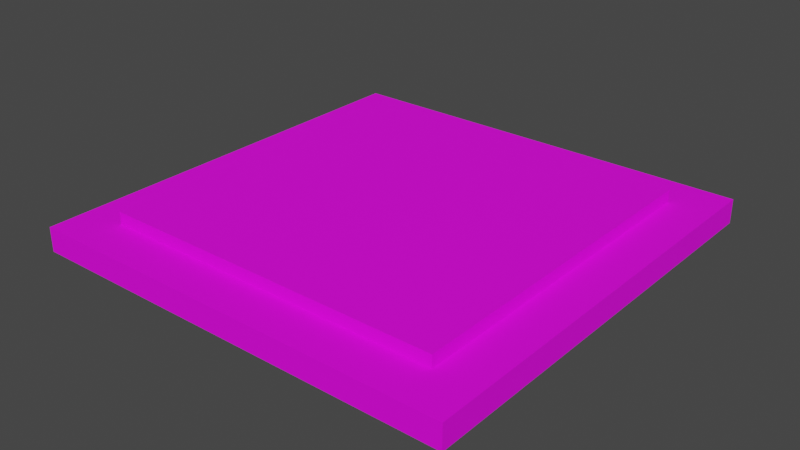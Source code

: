 # Source: Pressure_Plate.blend  (saved by Blender 3.2.14; exported with 4.5.12 LTS)
import bpy
from mathutils import Matrix  # noqa: F401  (used for matrix-valued properties, if any)

bpy.ops.wm.read_factory_settings(use_empty=True)
scene = bpy.context.scene
scene.name = 'Scene'

# ---- collections
col_collection = bpy.data.collections.new('Collection'); scene.collection.children.link(col_collection)

# ---- images (referenced by path relative to the original .blend; pixels are not part of the script)
import os
ASSET_DIR = os.environ.get("B2B_ASSET_DIR", "")  # directory of the original .blend (textures are referenced by path, not embedded)
HERE = os.path.dirname(os.path.abspath(__file__))  # packed textures are extracted next to this script under _unpacked/

def load_image(name, relpath, width, height, colorspace="sRGB"):
    """Load a texture the original file referenced (path relative to the .blend, or extracted next to this script)."""
    p = next((c for c in (os.path.join(HERE, relpath), os.path.join(ASSET_DIR, relpath)) if relpath and os.path.exists(c)), "")
    if p:
        img = bpy.data.images.load(p, check_existing=True)
        img.name = name
    else:  # same state as the original file: an image datablock whose file is absent (Cycles renders it pink)
        img = bpy.data.images.new(name, width, height)
        img.source = "FILE"
        img.filepath = "//" + (relpath or name)
    img.colorspace_settings.name = colorspace
    return img
img_pressure_plate_v3_64x64texture_png = load_image('Pressure Plate v3 64x64Texture.png', 'Pressure Plate v3 64x64Texture.png', 1024, 1024, 'sRGB')

# ---- materials (node trees are filled in below, after node groups)
mat_material = bpy.data.materials.new('Material')
mat_material.alpha_threshold = 0.0
mat_material.use_transparent_shadow = False
mat_material.line_color = (0.0, 0.0, 0.0, 1.0)

# ---- material node trees
mat_material.use_nodes = True; mat_material.node_tree.nodes.clear()
_N = mat_material.node_tree.nodes; _L = mat_material.node_tree.links
n0 = _N.new('ShaderNodeOutputMaterial'); n0.name = 'Material Output'; n0.location = (300, 300)
n1 = _N.new('ShaderNodeBsdfPrincipled'); n1.name = 'Principled BSDF'; n1.location = (10, 300)
n1.distribution = 'GGX'
n1.subsurface_method = 'RANDOM_WALK_SKIN'
n1.inputs[2].default_value = 0.6697
n1.inputs[3].default_value = 1.45
n1.inputs[13].default_value = 0.2848
n1.inputs[27].default_value = (0.0, 0.0, 0.0, 1.0)
n1.inputs[28].default_value = 1.0
n2 = _N.new('ShaderNodeTexImage'); n2.name = 'Image Texture'; n2.location = (-324, 225)
n2.image = img_pressure_plate_v3_64x64texture_png
_L.new(n1.outputs[0], n0.inputs[0])
_L.new(n2.outputs[0], n1.inputs[0])
n0.is_active_output = True

# ---- world
world_world = bpy.data.worlds.new('World'); scene.world = world_world
world_world.use_nodes = True; world_world.node_tree.nodes.clear()
_N = world_world.node_tree.nodes; _L = world_world.node_tree.links
n0 = _N.new('ShaderNodeOutputWorld'); n0.name = 'World Output'; n0.location = (300, 300)
n1 = _N.new('ShaderNodeBackground'); n1.name = 'Background'; n1.location = (10, 300)
n1.inputs[0].default_value = (0.05088, 0.05088, 0.05088, 1.0)
_L.new(n1.outputs[0], n0.inputs[0])
n0.is_active_output = True
world_world.color = (0.05088, 0.05088, 0.05088)
world_world.use_sun_shadow = False
world_world.sun_shadow_jitter_overblur = 0.0

# ---- meshes
me_cube = bpy.data.meshes.new('Cube')
me_cube.from_pydata([(1.0, 1.0, 0.1397), (1.0, 1.0, -0.1397), (1.0, -1.0, 0.1397), (1.0, -1.0, -0.1397), (-1.0, 1.0, 0.1397), (-1.0, 1.0, -0.1397), (-1.0, -1.0, 0.1397), (-1.0, -1.0, -0.1397)], [], [(0, 4, 6, 2), (3, 2, 6, 7), (7, 6, 4, 5), (5, 1, 3, 7), (1, 0, 2, 3), (5, 4, 0, 1)])
_uv = me_cube.uv_layers.new(name='UVMap')
_uv.uv.foreach_set('vector', [0.01957, 0.4707, 0.5312, 0.4707, 0.5312, 0.9824, 0.01957, 0.9824, 0.01954, 0.5422, 0.01954, 0.4707, 0.5312, 0.4707, 0.5312, 0.5422, 0.5312, 0.4707, 0.5312, 0.5422, 0.01954, 0.5422, 0.01954, 0.4707, 0.5312, 0.9824, 0.01957, 0.9824, 0.01957, 0.4707, 0.5312, 0.4707, 0.01954, 0.5422, 0.01954, 0.4707, 0.5312, 0.4707, 0.5312, 0.5422, 0.5312, 0.4707, 0.5312, 0.5422, 0.01954, 0.5422, 0.01954, 0.4707])
me_cube.materials.append(mat_material)
me_cube.use_mirror_vertex_groups = False
me_cube.update()
me_cube_001 = bpy.data.meshes.new('Cube.001')
me_cube_001.from_pydata([(1.25, 1.25, 0.06984), (1.25, 1.25, -0.06984), (1.25, -1.25, 0.06984), (1.25, -1.25, -0.06984), (-1.25, 1.25, 0.06984), (-1.25, 1.25, -0.06984), (-1.25, -1.25, 0.06984), (-1.25, -1.25, -0.06984)], [], [(0, 4, 6, 2), (3, 2, 6, 7), (7, 6, 4, 5), (5, 1, 3, 7), (1, 0, 2, 3), (5, 4, 0, 1)])
_uv = me_cube_001.uv_layers.new(name='UVMap')
_uv.uv.foreach_set('vector', [0.5767, 0.01419, 0.9819, 0.01419, 0.9819, 0.4194, 0.5767, 0.4194, 0.5993, 0.4194, 0.5766, 0.4194, 0.5766, 0.01415, 0.5993, 0.01415, 0.5766, 0.01415, 0.5993, 0.01415, 0.5993, 0.4194, 0.5766, 0.4194, 0.9819, 0.01419, 0.9819, 0.4194, 0.5767, 0.4194, 0.5767, 0.01419, 0.5993, 0.4194, 0.5766, 0.4194, 0.5766, 0.01415, 0.5993, 0.01415, 0.5766, 0.01415, 0.5993, 0.01415, 0.5993, 0.4194, 0.5766, 0.4194])
me_cube_001.materials.append(mat_material)
me_cube_001.use_mirror_vertex_groups = False
me_cube_001.update()

# ---- objects
ob_pressure_plate = bpy.data.objects.new('Pressure Plate', me_cube)
ob_plate_housing = bpy.data.objects.new('Plate Housing', me_cube_001)

# ---- transforms, parenting, visibility, modifiers, constraints
ob_pressure_plate.location = (0.0, 0.0, 0.0)
ob_pressure_plate.lock_rotations_4d = False
ob_pressure_plate.empty_display_type = 'ARROWS'
ob_pressure_plate.lineart.crease_threshold = 0.0
ob_plate_housing.location = (0.0, 0.0, 0.0)
ob_plate_housing.lock_rotations_4d = False
ob_plate_housing.empty_display_type = 'ARROWS'
ob_plate_housing.lineart.crease_threshold = 0.0

# ---- collection membership
col_collection.objects.link(ob_pressure_plate)
col_collection.objects.link(ob_plate_housing)

# ---- scene / render settings (as saved in the file)
scene.frame_start = 1; scene.frame_end = 250; scene.frame_set(1)
scene.render.engine = 'BLENDER_EEVEE_NEXT'
scene.cycles.sampling_pattern = 'TABULATED_SOBOL'
scene.cycles.use_light_tree = False
scene.view_settings.view_transform = 'Filmic'
bpy.context.view_layer.update()

# ---- added for rendering (the .blend has no active camera and no usable light): camera, sun
cam_auto = bpy.data.cameras.new('AutoCamera')
cam_auto.lens = 50.0
cam_auto.sensor_width = 36.0
cam_auto.clip_end = 1000.0
ob_auto_camera = bpy.data.objects.new('AutoCamera', cam_auto)
scene.collection.objects.link(ob_auto_camera)
ob_auto_camera.location = (3.28136, -3.93763, 2.62509)
ob_auto_camera.rotation_euler = (1.09748, -7.21219e-08, 0.694738)
scene.camera = ob_auto_camera
light_auto_sun = bpy.data.lights.new('AutoSun', 'SUN')
light_auto_sun.energy = 3.0
light_auto_sun.angle = 0.0523599
ob_auto_sun = bpy.data.objects.new('AutoSun', light_auto_sun)
scene.collection.objects.link(ob_auto_sun)
ob_auto_sun.rotation_euler = (0.872665, 0.174533, 0.523599)
bpy.context.view_layer.update()
